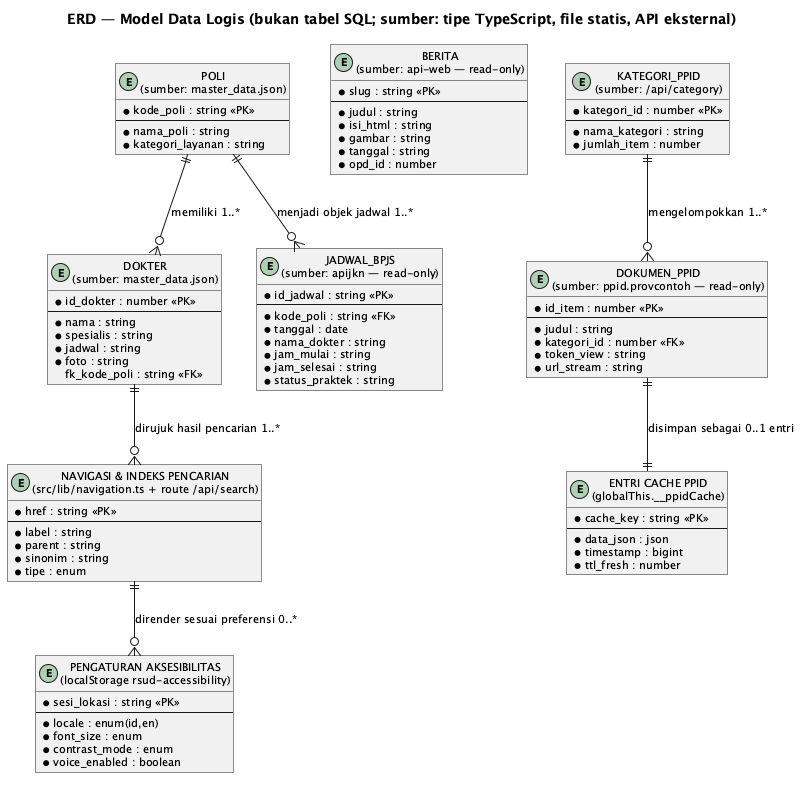

The diagram above was rendered by PlantUML. Its source (embedded in the PNG):
@startuml
skinparam backgroundStyle white
skinparam shadowing false
skinparam roundcorner 0
skinparam defaultFontSize 11
title ERD — Model Data Logis (bukan tabel SQL; sumber: tipe TypeScript, file statis, API eksternal)

entity "POLI\n(sumber: master_data.json)" as POLI {
  * kode_poli : string <<PK>>
  --
  * nama_poli : string
  * kategori_layanan : string
}

entity "DOKTER\n(sumber: master_data.json)" as DOKTER {
  * id_dokter : number <<PK>>
  --
  * nama : string
  * spesialis : string
  * jadwal : string
  * foto : string
  fk_kode_poli : string <<FK>>
}

entity "JADWAL_BPJS\n(sumber: apijkn — read-only)" as JAD {
  * id_jadwal : string <<PK>>
  --
  * kode_poli : string <<FK>>
  * tanggal : date
  * nama_dokter : string
  * jam_mulai : string
  * jam_selesai : string
  * status_praktek : string
}

entity "BERITA\n(sumber: api-web — read-only)" as BERITA {
  * slug : string <<PK>>
  --
  * judul : string
  * isi_html : string
  * gambar : string
  * tanggal : string
  * opd_id : number
}

entity "DOKUMEN_PPID\n(sumber: ppid.provcontoh — read-only)" as PPIDD {
  * id_item : number <<PK>>
  --
  * judul : string
  * kategori_id : number <<FK>>
  * token_view : string
  * url_stream : string
}

entity "KATEGORI_PPID\n(sumber: /api/category)" as KAT {
  * kategori_id : number <<PK>>
  --
  * nama_kategori : string
  * jumlah_item : number
}

entity "NAVIGASI & INDEKS PENCARIAN\n(src/lib/navigation.ts + route /api/search)" as NAV {
  * href : string <<PK>>
  --
  * label : string
  * parent : string
  * sinonim : string
  * tipe : enum
}

entity "ENTRI CACHE PPID\n(globalThis.__ppidCache)" as CACHE {
  * cache_key : string <<PK>>
  --
  * data_json : json
  * timestamp : bigint
  * ttl_fresh : number
}

entity "PENGATURAN AKSESIBILITAS\n(localStorage rsud-accessibility)" as ACC {
  * sesi_lokasi : string <<PK>>
  --
  * locale : enum(id,en)
  * font_size : enum
  * contrast_mode : enum
  * voice_enabled : boolean
}

POLI ||--o{ DOKTER : "memiliki 1..*"
POLI ||--o{ JAD : "menjadi objek jadwal 1..*"
KAT ||--o{ PPIDD : "mengelompokkan 1..*"
PPIDD ||--|| CACHE : "disimpan sebagai 0..1 entri"
NAV ||--o{ ACC : "dirender sesuai preferensi 0..*"
DOKTER ||--o{ NAV : "dirujuk hasil pencarian 1..*"

@enduml